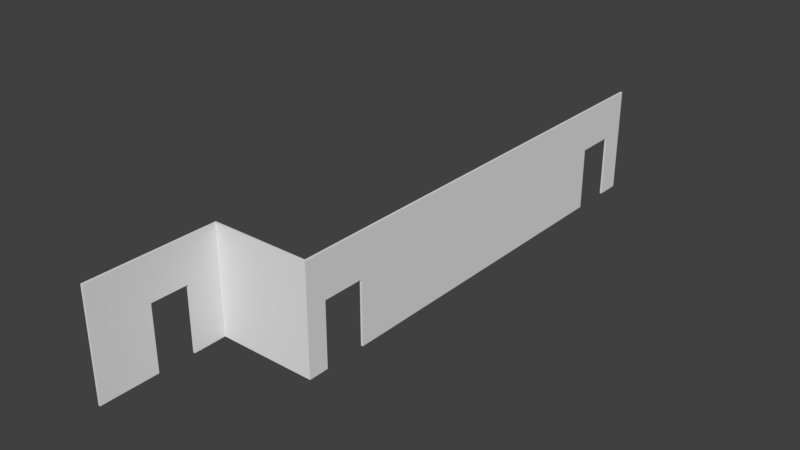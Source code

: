 # Source: Right_Hall.blend  (saved by Blender 2.78.0; exported with 4.5.12 LTS)
import bpy
from mathutils import Matrix  # noqa: F401  (used for matrix-valued properties, if any)

bpy.ops.wm.read_factory_settings(use_empty=True)
scene = bpy.context.scene
scene.name = 'Scene'

# ---- collections
col_collection_1 = bpy.data.collections.new('Collection 1'); scene.collection.children.link(col_collection_1)

# ---- materials (node trees are filled in below, after node groups)
mat_material = bpy.data.materials.new('Material')
mat_material.alpha_threshold = 0.0
mat_material.use_transparent_shadow = False
mat_material.roughness = 0.5
mat_material.line_color = (0.0, 0.0, 0.0, 1.0)

# ---- material node trees

# ---- world
world_world = bpy.data.worlds.new('World'); scene.world = world_world
world_world.color = (0.05088, 0.05088, 0.05088)
world_world.use_sun_shadow = False
world_world.sun_shadow_jitter_overblur = 0.0
world_world.cycles.sampling_method = 'MANUAL'

# ---- meshes
me_cube = bpy.data.meshes.new('Cube')
me_cube.from_pydata([(99.09, 1.0, -1.0), (99.09, 1.284, -1.0), (101.1, 1.284, -1.0), (101.1, 1.0, -1.0), (99.09, 1.0, 1.0), (101.1, 1.0, 1.0), (99.09, 8.242, 1.0), (99.09, 8.242, -1.0), (99.09, 7.862, -1.0), (99.09, 7.862, 0.1918), (99.09, 7.205, 0.1918), (99.09, 7.205, -1.0), (99.09, 1.94, -1.0), (99.09, 1.94, 0.1918), (99.09, 1.284, 0.1918), (101.1, 1.284, 0.1918), (101.1, 8.242, -1.0), (101.1, 8.242, 1.0), (101.1, 1.94, 0.1918), (101.1, 1.94, -1.0), (101.1, 7.205, -1.0), (101.1, 7.205, 0.1918), (101.1, 7.862, 0.1918), (101.1, 7.862, -1.0), (1.0, 1.0, -1.0), (101.1, 1.0, -1.0), (101.1, 0.9694, -1.0), (1.0, 0.9694, -1.0), (1.0, 1.0, 1.0), (101.1, 1.0, 1.0), (101.1, 0.9694, 1.0), (1.0, 0.9694, 1.0), (1.0, 1.0, -1.0), (1.0, 0.4571, -1.0), (1.0, 0.4571, -1.0), (-1.0, 0.4571, -1.0), (-1.0, 1.0, -1.0), (1.0, 1.0, 1.0), (-1.0, 1.0, 1.0), (1.0, -1.0, 1.0), (1.0, -1.0, -1.0), (1.0, -0.1164, -1.0), (1.0, -0.1164, 0.2119), (1.0, 0.4571, 0.2119), (-1.0, -1.0, -1.0), (-1.0, -1.0, 1.0), (-1.0, 0.4571, 0.2119), (-1.0, -0.1164, 0.2119), (-1.0, -0.1164, -1.0)], [], [(0, 1, 2, 3), (4, 0, 3, 5), (0, 4, 6, 7, 8, 9, 10, 11, 12, 13, 14, 1), (15, 2, 1, 14), (16, 17, 5, 3, 2, 15, 18, 19, 20, 21, 22, 23), (4, 5, 17, 6), (7, 6, 17, 16), (8, 7, 16, 23), (12, 11, 20, 19), (13, 12, 19, 18), (18, 15, 14, 13), (9, 8, 23, 22), (22, 21, 10, 9), (21, 20, 11, 10), (24, 25, 26, 27), (28, 31, 30, 29), (24, 28, 29, 25), (25, 29, 30, 26), (26, 30, 31, 27), (28, 24, 27, 31), (32, 33, 34, 35, 36), (37, 32, 36, 38), (32, 37, 39, 40, 41, 42, 43, 34, 33), (44, 45, 38, 36, 35, 46, 47, 48), (37, 38, 45, 39), (40, 39, 45, 44), (41, 40, 44, 48), (46, 35, 34, 43), (43, 42, 47, 46), (42, 41, 48, 47)])
me_cube.materials.append(mat_material)
me_cube.use_remesh_preserve_volume = False
me_cube.use_remesh_preserve_attributes = False
me_cube.use_mirror_vertex_groups = False
me_cube.update()

# ---- objects
ob_cube = bpy.data.objects.new('Cube', me_cube)

# ---- transforms, parenting, visibility, modifiers, constraints
ob_cube.location = (0.0, 0.0, 0.0)
ob_cube.scale = (0.1217, 7.962, 6.6)
ob_cube.lock_rotations_4d = False
ob_cube.empty_display_type = 'ARROWS'
ob_cube.lineart.crease_threshold = 0.0

# ---- collection membership
col_collection_1.objects.link(ob_cube)

# ---- scene / render settings (as saved in the file)
scene.frame_start = 1; scene.frame_end = 250; scene.frame_set(1)
scene.render.engine = 'BLENDER_EEVEE_NEXT'
scene.render.resolution_percentage = 50
scene.render.dither_intensity = 0.0
scene.cycles.use_denoising = False
scene.cycles.samples = 128
scene.cycles.sampling_pattern = 'TABULATED_SOBOL'
scene.cycles.light_sampling_threshold = 0.0
scene.cycles.use_adaptive_sampling = False
scene.cycles.use_light_tree = False
scene.cycles.blur_glossy = 0.0
scene.cycles.sample_clamp_indirect = 0.0
scene.view_settings.view_transform = 'Standard'
bpy.context.view_layer.update()

# ---- added for rendering (the .blend has no active camera and no usable light): camera, sun
cam_auto = bpy.data.cameras.new('AutoCamera')
cam_auto.lens = 50.0
cam_auto.sensor_width = 36.0
cam_auto.clip_end = 1230.5
ob_auto_camera = bpy.data.objects.new('AutoCamera', cam_auto)
scene.collection.objects.link(ob_auto_camera)
ob_auto_camera.location = (76.2042, -55.3083, 56.0913)
ob_auto_camera.rotation_euler = (1.09748, -7.21219e-08, 0.694738)
scene.camera = ob_auto_camera
light_auto_sun = bpy.data.lights.new('AutoSun', 'SUN')
light_auto_sun.energy = 3.0
light_auto_sun.angle = 0.0523599
ob_auto_sun = bpy.data.objects.new('AutoSun', light_auto_sun)
scene.collection.objects.link(ob_auto_sun)
ob_auto_sun.rotation_euler = (0.872665, 0.174533, 0.523599)
bpy.context.view_layer.update()
